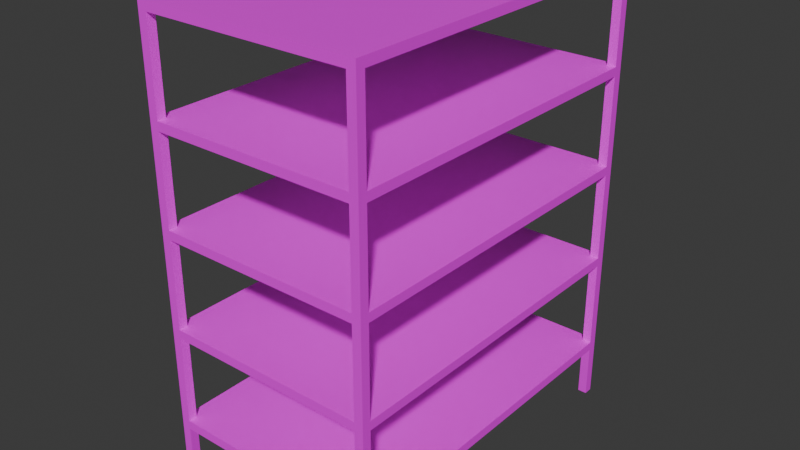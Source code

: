# Source: rack.blend  (saved by Blender 4.5.90; exported with 4.5.12 LTS)
import bpy
from mathutils import Matrix  # noqa: F401  (used for matrix-valued properties, if any)

bpy.ops.wm.read_factory_settings(use_empty=True)
scene = bpy.context.scene
scene.name = 'Scene'

# ---- images (referenced by path relative to the original .blend; pixels are not part of the script)
import os
ASSET_DIR = os.environ.get("B2B_ASSET_DIR", "")  # directory of the original .blend (textures are referenced by path, not embedded)
HERE = os.path.dirname(os.path.abspath(__file__))  # packed textures are extracted next to this script under _unpacked/

def load_image(name, relpath, width, height, colorspace="sRGB"):
    """Load a texture the original file referenced (path relative to the .blend, or extracted next to this script)."""
    p = next((c for c in (os.path.join(HERE, relpath), os.path.join(ASSET_DIR, relpath)) if relpath and os.path.exists(c)), "")
    if p:
        img = bpy.data.images.load(p, check_existing=True)
        img.name = name
    else:  # same state as the original file: an image datablock whose file is absent (Cycles renders it pink)
        img = bpy.data.images.new(name, width, height)
        img.source = "FILE"
        img.filepath = "//" + (relpath or name)
    img.colorspace_settings.name = colorspace
    return img
img_white_metal_png = load_image('white_metal.png', 'white_metal.png', 1024, 1024, 'sRGB')

# ---- materials (node trees are filled in below, after node groups)
mat_white_metal = bpy.data.materials.new('white_metal')
mat_white_metal.alpha_threshold = 0.0
mat_white_metal.roughness = 0.5
mat_white_metal.line_color = (0.0, 0.0, 0.0, 1.0)

# ---- material node trees
mat_white_metal.use_nodes = True; mat_white_metal.node_tree.nodes.clear()
_N = mat_white_metal.node_tree.nodes; _L = mat_white_metal.node_tree.links
n0 = _N.new('ShaderNodeOutputMaterial'); n0.name = 'Material Output'; n0.location = (200, 100)
n1 = _N.new('ShaderNodeBsdfPrincipled'); n1.name = 'Principled BSDF'; n1.location = (-200, 100)
n1.inputs[3].default_value = 1.45
n2 = _N.new('ShaderNodeTexImage'); n2.name = 'Текстура изображения'; n2.location = (-490, 80)
n2.image = img_white_metal_png
_L.new(n1.outputs[0], n0.inputs[0])
_L.new(n2.outputs[0], n1.inputs[0])
n0.is_active_output = True

# ---- world
world_world = bpy.data.worlds.new('World'); scene.world = world_world
world_world.use_nodes = True; world_world.node_tree.nodes.clear()
_N = world_world.node_tree.nodes; _L = world_world.node_tree.links
n0 = _N.new('ShaderNodeOutputWorld'); n0.name = 'World Output'; n0.location = (200, 100)
n1 = _N.new('ShaderNodeBackground'); n1.name = 'Background'; n1.location = (-200, 100)
n1.inputs[0].default_value = (0.05088, 0.05088, 0.05088, 1.0)
_L.new(n1.outputs[0], n0.inputs[0])
n0.is_active_output = True
world_world.color = (0.05088, 0.05088, 0.05088)
world_world.sun_shadow_jitter_overblur = 0.0

# ---- meshes
me_rack = bpy.data.meshes.new('rack')
me_rack.from_pydata([(0.25, 0.4, 1.02), (0.25, 0.4, 1.0), (0.25, -0.4, 1.02), (0.25, -0.4, 1.0), (-0.25, 0.4, 1.02), (-0.25, 0.4, 1.0), (-0.25, -0.4, 1.02), (-0.25, -0.4, 1.0), (0.25, 0.4, 0.8), (0.25, 0.4, 0.78), (0.25, -0.4, 0.8), (0.25, -0.4, 0.78), (-0.25, 0.4, 0.8), (-0.25, 0.4, 0.78), (-0.25, -0.4, 0.8), (-0.25, -0.4, 0.78), (0.25, 0.4, 0.58), (0.25, 0.4, 0.56), (0.25, -0.4, 0.58), (0.25, -0.4, 0.56), (-0.25, 0.4, 0.58), (-0.25, 0.4, 0.56), (-0.25, -0.4, 0.58), (-0.25, -0.4, 0.56), (0.25, 0.4, 0.36), (0.25, 0.4, 0.34), (0.25, -0.4, 0.36), (0.25, -0.4, 0.34), (-0.25, 0.4, 0.36), (-0.25, 0.4, 0.34), (-0.25, -0.4, 0.36), (-0.25, -0.4, 0.34), (0.25, 0.4, 0.14), (0.25, 0.4, 0.12), (0.25, -0.4, 0.14), (0.25, -0.4, 0.12), (-0.25, 0.4, 0.14), (-0.25, 0.4, 0.12), (-0.25, -0.4, 0.14), (-0.25, -0.4, 0.12), (-0.23, -0.4, 4.292e-08), (-0.23, -0.4, 1.0), (-0.23, -0.38, 4.292e-08), (-0.23, -0.38, 1.0), (-0.25, -0.4, 4.292e-08), (-0.25, -0.4, 1.0), (-0.25, -0.38, 4.292e-08), (-0.25, -0.38, 1.0), (0.23, -0.4, 4.292e-08), (0.25, 0.4, 0.8), (0.25, 0.4, 0.78), (0.23, -0.4, 1.0), (0.23, -0.38, 4.292e-08), (0.25, -0.4, 0.8), (0.23, -0.38, 1.0), (0.25, -0.4, 0.78), (0.25, -0.4, 4.292e-08), (-0.25, 0.4, 0.8), (0.25, -0.4, 1.0), (-0.25, 0.4, 0.78), (-0.25, -0.4, 0.8), (0.25, -0.38, 4.292e-08), (0.25, -0.38, 1.0), (-0.25, -0.4, 0.78), (0.25, 0.4, 0.58), (0.23, 0.4, 4.292e-08), (0.25, 0.4, 0.56), (0.23, 0.4, 1.0), (0.23, 0.38, 4.292e-08), (0.25, -0.4, 0.58), (0.25, -0.4, 0.56), (0.23, 0.38, 1.0), (-0.25, 0.4, 0.58), (0.25, 0.4, 4.292e-08), (0.25, 0.4, 1.0), (-0.25, 0.4, 0.56), (0.25, 0.38, 4.292e-08), (-0.25, -0.4, 0.58), (-0.25, -0.4, 0.56), (0.25, 0.38, 1.0), (0.25, 0.4, 0.36), (-0.23, 0.4, 4.292e-08), (-0.23, 0.4, 1.0), (0.25, 0.4, 0.34), (0.25, -0.4, 0.36), (-0.23, 0.38, 4.292e-08), (-0.23, 0.38, 1.0), (0.25, -0.4, 0.34), (-0.25, 0.4, 4.292e-08), (-0.25, 0.4, 0.36), (-0.25, 0.4, 0.34), (-0.25, 0.4, 1.0), (-0.25, -0.4, 0.36), (-0.25, 0.38, 4.292e-08), (-0.25, 0.38, 1.0), (-0.25, -0.4, 0.34), (0.25, 0.4, 0.14), (0.25, 0.4, 0.12), (0.25, -0.4, 0.14), (0.25, -0.4, 0.12), (-0.25, 0.4, 0.14), (-0.25, 0.4, 0.12), (-0.25, -0.4, 0.14), (-0.25, -0.4, 0.12), (-0.23, -0.4, 0.8), (-0.23, -0.4, 0.12), (-0.23, -0.4, 0.14), (-0.23, -0.4, 0.34), (-0.23, -0.4, 0.36), (-0.23, -0.4, 0.56), (-0.23, -0.4, 0.58), (-0.23, -0.4, 0.78), (-0.23, -0.38, 0.12), (-0.23, -0.38, 0.14), (-0.23, -0.38, 0.34), (-0.23, -0.38, 0.36), (-0.23, -0.38, 0.56), (-0.23, -0.38, 0.58), (-0.23, -0.38, 0.78), (-0.23, -0.38, 0.8), (-0.2375, -0.38, 1.0), (-0.25, -0.38, 0.12), (-0.25, -0.38, 0.14), (-0.25, -0.38, 0.34), (-0.25, -0.38, 0.36), (-0.25, -0.38, 0.56), (-0.25, -0.38, 0.58), (-0.25, -0.38, 0.78), (-0.25, -0.38, 0.8), (0.23, -0.38, 0.12), (0.23, -0.38, 0.14), (0.23, -0.38, 0.34), (0.23, -0.38, 0.36), (0.23, -0.38, 0.56), (0.23, -0.38, 0.58), (0.23, -0.38, 0.78), (0.23, -0.38, 0.8), (0.23, -0.4, 0.8), (0.23, -0.4, 0.12), (0.23, -0.4, 0.14), (0.23, -0.4, 0.34), (0.23, -0.4, 0.36), (0.23, -0.4, 0.56), (0.23, -0.4, 0.58), (0.23, -0.4, 0.78), (0.25, -0.38, 0.8), (0.25, -0.38, 0.12), (0.25, -0.38, 0.14), (0.25, -0.38, 0.34), (0.25, -0.38, 0.36), (0.25, -0.38, 0.56), (0.25, -0.38, 0.58), (0.25, -0.38, 0.78), (0.23, 0.4, 0.12), (0.23, 0.4, 0.14), (0.23, 0.4, 0.34), (0.23, 0.4, 0.36), (0.23, 0.4, 0.56), (0.23, 0.4, 0.58), (0.23, 0.4, 0.78), (0.23, 0.4, 0.8), (0.23, 0.38, 0.12), (0.23, 0.38, 0.14), (0.23, 0.38, 0.34), (0.23, 0.38, 0.36), (0.23, 0.38, 0.56), (0.23, 0.38, 0.58), (0.23, 0.38, 0.78), (0.23, 0.38, 0.8), (0.2375, 0.38, 1.0), (0.25, 0.38, 0.8), (0.25, 0.38, 0.12), (0.25, 0.38, 0.14), (0.25, 0.38, 0.34), (0.25, 0.38, 0.36), (0.25, 0.38, 0.56), (0.25, 0.38, 0.58), (0.25, 0.38, 0.78), (-0.23, 0.38, 0.12), (-0.23, 0.38, 0.14), (-0.23, 0.38, 0.34), (-0.23, 0.38, 0.36), (-0.23, 0.38, 0.56), (-0.23, 0.38, 0.58), (-0.23, 0.38, 0.78), (-0.23, 0.38, 0.8), (-0.23, 0.4, 0.12), (-0.23, 0.4, 0.14), (-0.23, 0.4, 0.34), (-0.23, 0.4, 0.36), (-0.23, 0.4, 0.56), (-0.23, 0.4, 0.58), (-0.23, 0.4, 0.78), (-0.23, 0.4, 0.8), (-0.25, 0.38, 0.12), (-0.25, 0.38, 0.14), (-0.25, 0.38, 0.34), (-0.25, 0.38, 0.36), (-0.25, 0.38, 0.56), (-0.25, 0.38, 0.58), (-0.25, 0.38, 0.78), (-0.25, 0.38, 0.8), (0.2423, 0.3877, 1.0), (-0.2423, -0.3877, 1.0)], [], [(5, 1, 3, 7), (3, 2, 6, 7), (7, 6, 4, 5), (1, 0, 2, 3), (8, 12, 14, 10), (11, 10, 14, 15), (15, 14, 12, 13), (13, 9, 11, 15), (9, 8, 10, 11), (13, 12, 8, 9), (16, 20, 22, 18), (19, 18, 22, 23), (23, 22, 20, 21), (21, 17, 19, 23), (17, 16, 18, 19), (21, 20, 16, 17), (24, 28, 30, 26), (27, 26, 30, 31), (31, 30, 28, 29), (29, 25, 27, 31), (25, 24, 26, 27), (29, 28, 24, 25), (32, 36, 38, 34), (35, 34, 38, 39), (39, 38, 36, 37), (37, 33, 35, 39), (33, 32, 34, 35), (37, 36, 32, 33), (41, 104, 119, 43), (110, 117, 118, 111), (42, 112, 105, 40), (114, 107, 106, 113), (116, 109, 108, 115), (119, 128, 47, 120, 43), (114, 113, 122, 123), (116, 115, 124, 125), (121, 112, 42, 46), (127, 118, 117, 126), (122, 102, 95, 123), (124, 92, 78, 125), (126, 77, 63, 127), (128, 60, 45, 47), (103, 121, 46, 44), (102, 106, 107, 95), (92, 108, 109, 78), (77, 110, 111, 63), (60, 104, 41, 45), (105, 103, 44, 40), (42, 40, 44, 46), (43, 120, 203, 47, 45, 41), (47, 203, 120), (136, 137, 51, 54), (138, 129, 52, 48), (140, 131, 130, 139), (142, 133, 132, 141), (144, 135, 134, 143), (62, 145, 136, 54), (135, 152, 151, 134), (129, 146, 61, 52), (131, 148, 147, 130), (133, 150, 149, 132), (58, 53, 145, 62), (84, 149, 150, 70), (69, 151, 152, 55), (98, 147, 148, 87), (146, 99, 56, 61), (55, 144, 143, 69), (137, 53, 58, 51), (87, 140, 139, 98), (70, 142, 141, 84), (99, 138, 48, 56), (52, 61, 56, 48), (62, 54, 51, 58), (160, 168, 71, 67), (161, 153, 65, 68), (154, 162, 163, 155), (156, 164, 165, 157), (158, 166, 167, 159), (79, 169, 71, 168, 170), (162, 172, 173, 163), (171, 161, 68, 76), (164, 174, 175, 165), (166, 176, 177, 167), (173, 172, 96, 83), (175, 174, 80, 66), (177, 176, 64, 50), (79, 170, 49, 74), (73, 97, 171, 76), (83, 96, 154, 155), (66, 80, 156, 157), (50, 64, 158, 159), (74, 49, 160, 67), (65, 153, 97, 73), (68, 65, 73, 76), (71, 169, 202, 79, 74, 67), (79, 202, 169), (185, 193, 82, 86), (186, 178, 85, 81), (187, 188, 180, 179), (189, 190, 182, 181), (191, 192, 184, 183), (201, 185, 86, 94), (199, 183, 184, 200), (178, 194, 93, 85), (195, 179, 180, 196), (197, 181, 182, 198), (198, 75, 89, 197), (200, 59, 72, 199), (57, 201, 94, 91), (100, 195, 196, 90), (194, 101, 88, 93), (82, 193, 57, 91), (187, 100, 90, 188), (189, 89, 75, 190), (59, 192, 191, 72), (88, 101, 186, 81), (85, 93, 88, 81), (94, 86, 82, 91), (137, 136, 145, 53), (119, 104, 60, 128), (168, 160, 49, 170), (185, 201, 57, 193), (144, 55, 152, 135), (118, 127, 63, 111), (167, 177, 50, 159), (192, 59, 200, 184), (143, 134, 151, 69), (110, 77, 126, 117), (183, 199, 72, 191), (166, 158, 64, 176), (116, 125, 78, 109), (142, 70, 150, 133), (165, 175, 66, 157), (190, 75, 198, 182), (108, 92, 124, 115), (197, 89, 189, 181), (149, 84, 141, 132), (164, 156, 80, 174), (163, 173, 83, 155), (140, 87, 148, 131), (123, 95, 107, 114), (188, 90, 196, 180), (195, 100, 187, 179), (113, 106, 102, 122), (147, 98, 139, 130), (162, 154, 96, 172), (161, 171, 97, 153), (138, 99, 146, 129), (121, 103, 105, 112), (186, 101, 194, 178), (0, 4, 6, 2), (5, 4, 0, 1)])
_uv = me_rack.uv_layers.new(name='UVMap')
_uv.uv.foreach_set('vector', [0.2069, 0.3276, 0.005722, 0.3276, 0.005722, 0.005722, 0.2069, 0.005722, 0.556, 0.8736, 0.5479, 0.8736, 0.5479, 0.6724, 0.556, 0.6724, 0.9422, 0.3276, 0.9342, 0.3276, 0.9342, 0.005722, 0.9422, 0.005722, 0.9422, 0.6609, 0.9342, 0.6609, 0.9342, 0.3391, 0.9422, 0.3391, 0.4195, 0.3276, 0.2183, 0.3276, 0.2183, 0.005722, 0.4195, 0.005722, 0.5755, 0.8736, 0.5674, 0.8736, 0.5674, 0.6724, 0.5755, 0.6724, 0.8838, 0.3276, 0.8757, 0.3276, 0.8757, 0.005722, 0.8838, 0.005722, 0.6322, 0.3276, 0.431, 0.3276, 0.431, 0.005722, 0.6322, 0.005722, 0.8838, 0.6609, 0.8757, 0.6609, 0.8757, 0.3391, 0.8838, 0.3391, 0.5949, 0.8736, 0.5869, 0.8736, 0.5869, 0.6724, 0.5949, 0.6724, 0.2069, 0.6609, 0.005722, 0.6609, 0.005722, 0.3391, 0.2069, 0.3391, 0.478, 0.8736, 0.47, 0.8736, 0.47, 0.6724, 0.478, 0.6724, 0.8643, 0.3276, 0.8562, 0.3276, 0.8562, 0.005722, 0.8643, 0.005722, 0.4195, 0.6609, 0.2183, 0.6609, 0.2183, 0.3391, 0.4195, 0.3391, 0.8643, 0.6609, 0.8562, 0.6609, 0.8562, 0.3391, 0.8643, 0.3391, 0.4975, 0.8736, 0.4894, 0.8736, 0.4894, 0.6724, 0.4975, 0.6724, 0.6322, 0.6609, 0.431, 0.6609, 0.431, 0.3391, 0.6322, 0.3391, 0.439, 0.8736, 0.431, 0.8736, 0.431, 0.6724, 0.439, 0.6724, 0.9033, 0.3276, 0.8952, 0.3276, 0.8952, 0.005722, 0.9033, 0.005722, 0.8448, 0.3276, 0.6436, 0.3276, 0.6436, 0.005722, 0.8448, 0.005722, 0.9033, 0.6609, 0.8952, 0.6609, 0.8952, 0.3391, 0.9033, 0.3391, 0.4585, 0.8736, 0.4505, 0.8736, 0.4505, 0.6724, 0.4585, 0.6724, 0.8448, 0.6609, 0.6436, 0.6609, 0.6436, 0.3391, 0.8448, 0.3391, 0.517, 0.8736, 0.5089, 0.8736, 0.5089, 0.6724, 0.517, 0.6724, 0.9227, 0.3276, 0.9147, 0.3276, 0.9147, 0.005722, 0.9227, 0.005722, 0.2069, 0.9943, 0.005722, 0.9943, 0.005722, 0.6724, 0.2069, 0.6724, 0.9227, 0.6609, 0.9147, 0.6609, 0.9147, 0.3391, 0.9227, 0.3391, 0.5365, 0.8736, 0.5284, 0.8736, 0.5284, 0.6724, 0.5365, 0.6724, 0.8678, 0.6724, 0.8678, 0.7529, 0.8598, 0.7529, 0.8598, 0.6724, 0.7899, 0.7529, 0.7818, 0.7529, 0.7818, 0.6724, 0.7899, 0.6724, 0.4894, 0.9333, 0.4894, 0.885, 0.4975, 0.885, 0.4975, 0.9333, 0.6259, 0.6724, 0.6339, 0.6724, 0.6339, 0.7529, 0.6259, 0.7529, 0.8013, 0.6724, 0.8094, 0.6724, 0.8094, 0.7529, 0.8013, 0.7529, 0.8678, 0.8448, 0.8598, 0.8448, 0.8598, 0.7643, 0.8648, 0.7643, 0.8678, 0.7643, 0.6534, 0.6724, 0.6534, 0.7529, 0.6454, 0.7529, 0.6454, 0.6724, 0.8288, 0.6724, 0.8288, 0.7529, 0.8208, 0.7529, 0.8208, 0.6724, 0.5089, 0.885, 0.517, 0.885, 0.517, 0.9333, 0.5089, 0.9333, 0.6259, 0.7643, 0.6339, 0.7643, 0.6339, 0.8448, 0.6259, 0.8448, 0.6729, 0.7529, 0.6649, 0.7529, 0.6649, 0.6724, 0.6729, 0.6724, 0.6534, 0.8448, 0.6454, 0.8448, 0.6454, 0.7643, 0.6534, 0.7643, 0.6924, 0.8448, 0.6844, 0.8448, 0.6844, 0.7643, 0.6924, 0.7643, 0.8873, 0.7529, 0.8793, 0.7529, 0.8793, 0.6724, 0.8873, 0.6724, 0.5284, 0.885, 0.5365, 0.885, 0.5365, 0.9333, 0.5284, 0.9333, 0.6924, 0.7529, 0.6844, 0.7529, 0.6844, 0.6724, 0.6924, 0.6724, 0.6729, 0.8448, 0.6649, 0.8448, 0.6649, 0.7643, 0.6729, 0.7643, 0.7314, 0.8448, 0.7233, 0.8448, 0.7233, 0.7643, 0.7314, 0.7643, 0.8873, 0.8448, 0.8793, 0.8448, 0.8793, 0.7643, 0.8873, 0.7643, 0.5479, 0.885, 0.556, 0.885, 0.556, 0.9333, 0.5479, 0.9333, 0.4975, 0.9528, 0.4894, 0.9528, 0.4894, 0.9447, 0.4975, 0.9447, 0.517, 0.9447, 0.517, 0.9478, 0.5139, 0.9497, 0.517, 0.9528, 0.5089, 0.9528, 0.5089, 0.9447, 0.517, 0.9528, 0.5139, 0.9497, 0.517, 0.9478, 0.9068, 0.7529, 0.8988, 0.7529, 0.8988, 0.6724, 0.9068, 0.6724, 0.5674, 0.885, 0.5755, 0.885, 0.5755, 0.9333, 0.5674, 0.9333, 0.7038, 0.6724, 0.7119, 0.6724, 0.7119, 0.7529, 0.7038, 0.7529, 0.7428, 0.7643, 0.7509, 0.7643, 0.7509, 0.8448, 0.7428, 0.8448, 0.7038, 0.7643, 0.7119, 0.7643, 0.7119, 0.8448, 0.7038, 0.8448, 0.9617, 0.5572, 0.9617, 0.6377, 0.9537, 0.6377, 0.9537, 0.5572, 0.7623, 0.8562, 0.7704, 0.8562, 0.7704, 0.9367, 0.7623, 0.9367, 0.9732, 0.06545, 0.9812, 0.06545, 0.9812, 0.1137, 0.9732, 0.1137, 0.6454, 0.8562, 0.6534, 0.8562, 0.6534, 0.9367, 0.6454, 0.9367, 0.8403, 0.8562, 0.8483, 0.8562, 0.8483, 0.9367, 0.8403, 0.9367, 0.9068, 0.7643, 0.9068, 0.8448, 0.8988, 0.8448, 0.8988, 0.7643, 0.7704, 0.8448, 0.7623, 0.8448, 0.7623, 0.7643, 0.7704, 0.7643, 0.7899, 0.8448, 0.7818, 0.8448, 0.7818, 0.7643, 0.7899, 0.7643, 0.7314, 0.7529, 0.7233, 0.7529, 0.7233, 0.6724, 0.7314, 0.6724, 0.5869, 0.885, 0.5949, 0.885, 0.5949, 0.9333, 0.5869, 0.9333, 0.8793, 0.8562, 0.8873, 0.8562, 0.8873, 0.9367, 0.8793, 0.9367, 0.9653, 0.7529, 0.9572, 0.7529, 0.9572, 0.6724, 0.9653, 0.6724, 0.6259, 0.8562, 0.6339, 0.8562, 0.6339, 0.9367, 0.6259, 0.9367, 0.8598, 0.8562, 0.8678, 0.8562, 0.8678, 0.9367, 0.8598, 0.9367, 0.9732, 0.1252, 0.9812, 0.1252, 0.9812, 0.1735, 0.9732, 0.1735, 0.7119, 0.9562, 0.7038, 0.9562, 0.7038, 0.9481, 0.7119, 0.9481, 0.6924, 0.9562, 0.6844, 0.9562, 0.6844, 0.9481, 0.6924, 0.9481, 0.9653, 0.8448, 0.9572, 0.8448, 0.9572, 0.7643, 0.9653, 0.7643, 0.9732, 0.1849, 0.9812, 0.1849, 0.9812, 0.2332, 0.9732, 0.2332, 0.6924, 0.9367, 0.6844, 0.9367, 0.6844, 0.8562, 0.6924, 0.8562, 0.8094, 0.9367, 0.8013, 0.9367, 0.8013, 0.8562, 0.8094, 0.8562, 0.8288, 0.9367, 0.8208, 0.9367, 0.8208, 0.8562, 0.8288, 0.8562, 0.9572, 0.8562, 0.9623, 0.8562, 0.9653, 0.8562, 0.9653, 0.9367, 0.9572, 0.9367, 0.6729, 0.9367, 0.6649, 0.9367, 0.6649, 0.8562, 0.6729, 0.8562, 0.9732, 0.2446, 0.9812, 0.2446, 0.9812, 0.2929, 0.9732, 0.2929, 0.9068, 0.9367, 0.8988, 0.9367, 0.8988, 0.8562, 0.9068, 0.8562, 0.9263, 0.9367, 0.9183, 0.9367, 0.9183, 0.8562, 0.9263, 0.8562, 0.7119, 0.8562, 0.7119, 0.9367, 0.7038, 0.9367, 0.7038, 0.8562, 0.9458, 0.6724, 0.9458, 0.7529, 0.9377, 0.7529, 0.9377, 0.6724, 0.9458, 0.7643, 0.9458, 0.8448, 0.9377, 0.8448, 0.9377, 0.7643, 0.9458, 0.8562, 0.9458, 0.9367, 0.9377, 0.9367, 0.9377, 0.8562, 0.9732, 0.3526, 0.9732, 0.3044, 0.9812, 0.3044, 0.9812, 0.3526, 0.7509, 0.8562, 0.7509, 0.9367, 0.7428, 0.9367, 0.7428, 0.8562, 0.9617, 0.005722, 0.9617, 0.08619, 0.9537, 0.08619, 0.9537, 0.005722, 0.9617, 0.09764, 0.9617, 0.1781, 0.9537, 0.1781, 0.9537, 0.09764, 0.4585, 0.885, 0.4585, 0.9655, 0.4505, 0.9655, 0.4505, 0.885, 0.9732, 0.4124, 0.9732, 0.3641, 0.9812, 0.3641, 0.9812, 0.4124, 0.5869, 0.9642, 0.5949, 0.9642, 0.5949, 0.9723, 0.5869, 0.9723, 0.5674, 0.9723, 0.5674, 0.9693, 0.5705, 0.9673, 0.5674, 0.9642, 0.5755, 0.9642, 0.5755, 0.9723, 0.5674, 0.9642, 0.5705, 0.9673, 0.5674, 0.9693, 0.439, 0.9655, 0.431, 0.9655, 0.431, 0.885, 0.439, 0.885, 0.9732, 0.4238, 0.9812, 0.4238, 0.9812, 0.4721, 0.9732, 0.4721, 0.7233, 0.9367, 0.7233, 0.8562, 0.7314, 0.8562, 0.7314, 0.9367, 0.9537, 0.27, 0.9537, 0.1896, 0.9617, 0.1896, 0.9617, 0.27, 0.9537, 0.3619, 0.9537, 0.2815, 0.9617, 0.2815, 0.9617, 0.3619, 0.9263, 0.7529, 0.9183, 0.7529, 0.9183, 0.6724, 0.9263, 0.6724, 0.8288, 0.8448, 0.8208, 0.8448, 0.8208, 0.7643, 0.8288, 0.7643, 0.6064, 0.885, 0.6144, 0.885, 0.6144, 0.9333, 0.6064, 0.9333, 0.7509, 0.7529, 0.7428, 0.7529, 0.7428, 0.6724, 0.7509, 0.6724, 0.8094, 0.8448, 0.8013, 0.8448, 0.8013, 0.7643, 0.8094, 0.7643, 0.9537, 0.3734, 0.9617, 0.3734, 0.9617, 0.4539, 0.9537, 0.4539, 0.9537, 0.4653, 0.9617, 0.4653, 0.9617, 0.5458, 0.9537, 0.5458, 0.478, 0.9655, 0.47, 0.9655, 0.47, 0.885, 0.478, 0.885, 0.7899, 0.9367, 0.7818, 0.9367, 0.7818, 0.8562, 0.7899, 0.8562, 0.9732, 0.4835, 0.9812, 0.4835, 0.9812, 0.5318, 0.9732, 0.5318, 0.9263, 0.7643, 0.9263, 0.8448, 0.9183, 0.8448, 0.9183, 0.7643, 0.7704, 0.7529, 0.7623, 0.7529, 0.7623, 0.6724, 0.7704, 0.6724, 0.8483, 0.7529, 0.8403, 0.7529, 0.8403, 0.6724, 0.8483, 0.6724, 0.8403, 0.7643, 0.8483, 0.7643, 0.8483, 0.8448, 0.8403, 0.8448, 0.9732, 0.05401, 0.9732, 0.005722, 0.9812, 0.005722, 0.9812, 0.05401, 0.7428, 0.9562, 0.7428, 0.9481, 0.7509, 0.9481, 0.7509, 0.9562, 0.7233, 0.9562, 0.7233, 0.9481, 0.7314, 0.9481, 0.7314, 0.9562, 0.7704, 0.9481, 0.7704, 0.9562, 0.7623, 0.9562, 0.7623, 0.9481, 0.556, 0.9528, 0.5479, 0.9528, 0.5479, 0.9447, 0.556, 0.9447, 0.6064, 0.9642, 0.6144, 0.9642, 0.6144, 0.9723, 0.6064, 0.9723, 0.8013, 0.9562, 0.8013, 0.9481, 0.8094, 0.9481, 0.8094, 0.9562, 0.7818, 0.9481, 0.7899, 0.9481, 0.7899, 0.9562, 0.7818, 0.9562, 0.5365, 0.9447, 0.5365, 0.9528, 0.5284, 0.9528, 0.5284, 0.9447, 0.6259, 0.9757, 0.6259, 0.9676, 0.6339, 0.9676, 0.6339, 0.9757, 0.8483, 0.9481, 0.8483, 0.9562, 0.8403, 0.9562, 0.8403, 0.9481, 0.8288, 0.9481, 0.8288, 0.9562, 0.8208, 0.9562, 0.8208, 0.9481, 0.5869, 0.9528, 0.5869, 0.9447, 0.5949, 0.9447, 0.5949, 0.9528, 0.8793, 0.9562, 0.8793, 0.9481, 0.8873, 0.9481, 0.8873, 0.9562, 0.6454, 0.9676, 0.6534, 0.9676, 0.6534, 0.9757, 0.6454, 0.9757, 0.5755, 0.9447, 0.5755, 0.9528, 0.5674, 0.9528, 0.5674, 0.9447, 0.8598, 0.9481, 0.8678, 0.9481, 0.8678, 0.9562, 0.8598, 0.9562, 0.6649, 0.9757, 0.6649, 0.9676, 0.6729, 0.9676, 0.6729, 0.9757, 0.9068, 0.9481, 0.9068, 0.9562, 0.8988, 0.9562, 0.8988, 0.9481, 0.6064, 0.9528, 0.6064, 0.9447, 0.6144, 0.9447, 0.6144, 0.9528, 0.9183, 0.9481, 0.9263, 0.9481, 0.9263, 0.9562, 0.9183, 0.9562, 0.9377, 0.9562, 0.9377, 0.9481, 0.9458, 0.9481, 0.9458, 0.9562, 0.6844, 0.9676, 0.6924, 0.9676, 0.6924, 0.9757, 0.6844, 0.9757, 0.7038, 0.9757, 0.7038, 0.9676, 0.7119, 0.9676, 0.7119, 0.9757, 0.9537, 0.6491, 0.9617, 0.6491, 0.9617, 0.6572, 0.9537, 0.6572, 0.6339, 0.9562, 0.6259, 0.9562, 0.6259, 0.9481, 0.6339, 0.9481, 0.9653, 0.9481, 0.9653, 0.9562, 0.9572, 0.9562, 0.9572, 0.9481, 0.5089, 0.9642, 0.517, 0.9642, 0.517, 0.9723, 0.5089, 0.9723, 0.6729, 0.9562, 0.6649, 0.9562, 0.6649, 0.9481, 0.6729, 0.9481, 0.4894, 0.9723, 0.4894, 0.9642, 0.4975, 0.9642, 0.4975, 0.9723, 0.7233, 0.9676, 0.7314, 0.9676, 0.7314, 0.9757, 0.7233, 0.9757, 0.7428, 0.9757, 0.7428, 0.9676, 0.7509, 0.9676, 0.7509, 0.9757, 0.5284, 0.9642, 0.5365, 0.9642, 0.5365, 0.9723, 0.5284, 0.9723, 0.6534, 0.9562, 0.6454, 0.9562, 0.6454, 0.9481, 0.6534, 0.9481, 0.556, 0.9642, 0.556, 0.9723, 0.5479, 0.9723, 0.5479, 0.9642, 0.4195, 0.9943, 0.2183, 0.9943, 0.2183, 0.6724, 0.4195, 0.6724, 0.6144, 0.8736, 0.6064, 0.8736, 0.6064, 0.6724, 0.6144, 0.6724])
me_rack.materials.append(mat_white_metal)
me_rack.use_mirror_vertex_groups = False
me_rack.update()

# ---- objects
ob_rack = bpy.data.objects.new('rack', me_rack)
ob_rack_1 = bpy.data.objects.new('Rack', None)

# ---- transforms, parenting, visibility, modifiers, constraints
ob_rack.parent = ob_rack_1
ob_rack.location = (0.0, 0.0, 0.0)
ob_rack.lock_rotations_4d = False
ob_rack.empty_display_type = 'ARROWS'
ob_rack.lineart.crease_threshold = 0.0
ob_rack_1.location = (0.0, 0.0, 0.0)
ob_rack_1.empty_display_size = 1.2

# ---- collection membership
scene.collection.objects.link(ob_rack)
scene.collection.objects.link(ob_rack_1)

# ---- scene / render settings (as saved in the file)
scene.frame_start = 1; scene.frame_end = 250; scene.frame_set(1)
scene.render.engine = 'BLENDER_EEVEE_NEXT'
bpy.context.view_layer.update()

# ---- added for rendering (the .blend has no active camera and no usable light): camera, sun
cam_auto = bpy.data.cameras.new('AutoCamera')
cam_auto.lens = 50.0
cam_auto.sensor_width = 36.0
cam_auto.clip_end = 1000.0
ob_auto_camera = bpy.data.objects.new('AutoCamera', cam_auto)
scene.collection.objects.link(ob_auto_camera)
ob_auto_camera.location = (1.2855, -1.5426, 1.5384)
ob_auto_camera.rotation_euler = (1.09748, -7.21219e-08, 0.694738)
scene.camera = ob_auto_camera
light_auto_sun = bpy.data.lights.new('AutoSun', 'SUN')
light_auto_sun.energy = 3.0
light_auto_sun.angle = 0.0523599
ob_auto_sun = bpy.data.objects.new('AutoSun', light_auto_sun)
scene.collection.objects.link(ob_auto_sun)
ob_auto_sun.rotation_euler = (0.872665, 0.174533, 0.523599)
bpy.context.view_layer.update()
